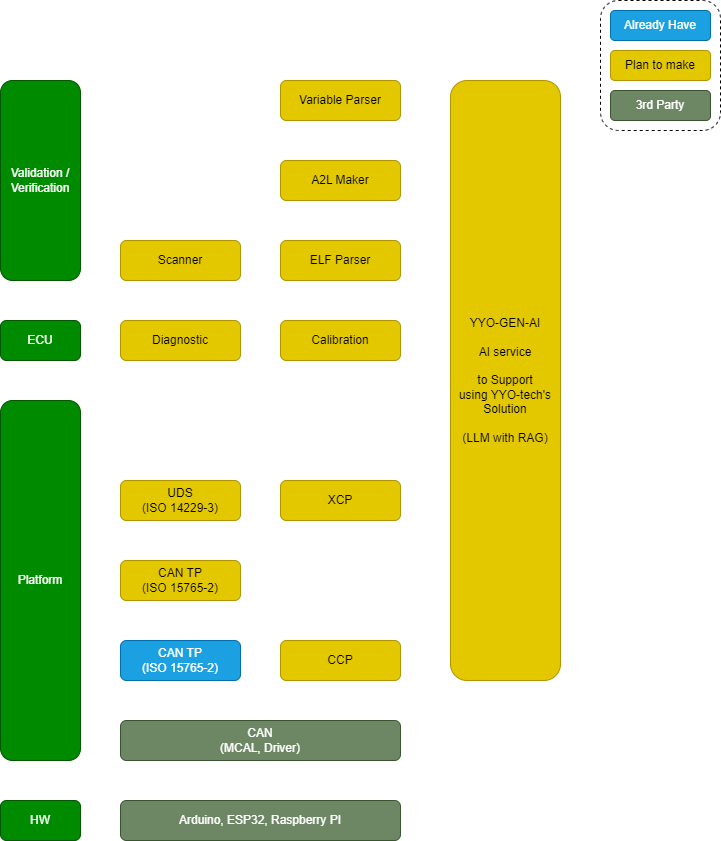

The diagram above was exported from draw.io. Its source (the exported page's mxGraphModel, read from the mxfile embedded in the PNG):
<mxGraphModel dx="919" dy="1401" grid="1" gridSize="10" guides="1" tooltips="1" connect="1" arrows="1" fold="1" page="1" pageScale="1" pageWidth="1169" pageHeight="827" math="0" shadow="0">
  <root>
    <mxCell id="0" />
    <mxCell id="1" parent="0" />
    <mxCell id="2" value="ECU" style="rounded=1;whiteSpace=wrap;html=1;fillColor=#008a00;fontColor=#ffffff;strokeColor=#005700;" parent="1" vertex="1">
      <mxGeometry x="360" y="240" width="80" height="40" as="geometry" />
    </mxCell>
    <mxCell id="3" value="Platform" style="rounded=1;whiteSpace=wrap;html=1;fillColor=#008a00;fontColor=#ffffff;strokeColor=#005700;" parent="1" vertex="1">
      <mxGeometry x="360" y="320" width="80" height="360" as="geometry" />
    </mxCell>
    <mxCell id="4" value="HW" style="rounded=1;whiteSpace=wrap;html=1;fillColor=#008a00;fontColor=#ffffff;strokeColor=#005700;" parent="1" vertex="1">
      <mxGeometry x="360" y="720" width="80" height="40" as="geometry" />
    </mxCell>
    <mxCell id="5" value="Diagnostic" style="rounded=1;whiteSpace=wrap;html=1;fillColor=#e3c800;fontColor=#000000;strokeColor=#B09500;" parent="1" vertex="1">
      <mxGeometry x="480" y="240" width="120" height="40" as="geometry" />
    </mxCell>
    <mxCell id="6" value="Calibration" style="rounded=1;whiteSpace=wrap;html=1;fillColor=#e3c800;fontColor=#000000;strokeColor=#B09500;" parent="1" vertex="1">
      <mxGeometry x="640" y="240" width="120" height="40" as="geometry" />
    </mxCell>
    <mxCell id="8" value="CAN &lt;br&gt;(MCAL, Driver)" style="rounded=1;whiteSpace=wrap;html=1;fillColor=#6d8764;fontColor=#ffffff;strokeColor=#3A5431;" parent="1" vertex="1">
      <mxGeometry x="480" y="640" width="280" height="40" as="geometry" />
    </mxCell>
    <mxCell id="9" value="CAN TP&lt;br&gt;(ISO 15765-2)" style="rounded=1;whiteSpace=wrap;html=1;fillColor=#1ba1e2;fontColor=#ffffff;strokeColor=#006EAF;" parent="1" vertex="1">
      <mxGeometry x="480" y="560" width="120" height="40" as="geometry" />
    </mxCell>
    <mxCell id="10" value="CAN TP&lt;br&gt;(ISO 15765-2)" style="rounded=1;whiteSpace=wrap;html=1;fillColor=#e3c800;fontColor=#000000;strokeColor=#B09500;" parent="1" vertex="1">
      <mxGeometry x="480" y="480" width="120" height="40" as="geometry" />
    </mxCell>
    <mxCell id="11" value="UDS&lt;br&gt;(ISO 14229-3)" style="rounded=1;whiteSpace=wrap;html=1;fillColor=#e3c800;fontColor=#000000;strokeColor=#B09500;" parent="1" vertex="1">
      <mxGeometry x="480" y="400" width="120" height="40" as="geometry" />
    </mxCell>
    <mxCell id="12" value="XCP" style="rounded=1;whiteSpace=wrap;html=1;fillColor=#e3c800;fontColor=#000000;strokeColor=#B09500;" parent="1" vertex="1">
      <mxGeometry x="640" y="400" width="120" height="40" as="geometry" />
    </mxCell>
    <mxCell id="13" value="CCP" style="rounded=1;whiteSpace=wrap;html=1;fillColor=#e3c800;fontColor=#000000;strokeColor=#B09500;" parent="1" vertex="1">
      <mxGeometry x="640" y="560" width="120" height="40" as="geometry" />
    </mxCell>
    <mxCell id="14" value="Validation /&lt;br&gt;Verification" style="rounded=1;whiteSpace=wrap;html=1;fillColor=#008a00;fontColor=#ffffff;strokeColor=#005700;" parent="1" vertex="1">
      <mxGeometry x="360" width="80" height="200" as="geometry" />
    </mxCell>
    <mxCell id="15" value="Scanner" style="rounded=1;whiteSpace=wrap;html=1;fillColor=#e3c800;fontColor=#000000;strokeColor=#B09500;" parent="1" vertex="1">
      <mxGeometry x="480" y="160" width="120" height="40" as="geometry" />
    </mxCell>
    <mxCell id="16" value="ELF Parser" style="rounded=1;whiteSpace=wrap;html=1;fillColor=#e3c800;fontColor=#000000;strokeColor=#B09500;" parent="1" vertex="1">
      <mxGeometry x="640" y="160" width="120" height="40" as="geometry" />
    </mxCell>
    <mxCell id="17" value="A2L Maker" style="rounded=1;whiteSpace=wrap;html=1;fillColor=#e3c800;fontColor=#000000;strokeColor=#B09500;" parent="1" vertex="1">
      <mxGeometry x="640" y="80" width="120" height="40" as="geometry" />
    </mxCell>
    <mxCell id="18" value="Variable Parser" style="rounded=1;whiteSpace=wrap;html=1;fillColor=#e3c800;fontColor=#000000;strokeColor=#B09500;" parent="1" vertex="1">
      <mxGeometry x="640" width="120" height="40" as="geometry" />
    </mxCell>
    <mxCell id="19" value="Arduino, ESP32, Raspberry PI" style="rounded=1;whiteSpace=wrap;html=1;fillColor=#6d8764;strokeColor=#3A5431;fontColor=#ffffff;" parent="1" vertex="1">
      <mxGeometry x="480" y="720" width="280" height="40" as="geometry" />
    </mxCell>
    <mxCell id="20" value="Already Have" style="rounded=1;whiteSpace=wrap;html=1;fillColor=#1ba1e2;fontColor=#ffffff;strokeColor=#006EAF;" parent="1" vertex="1">
      <mxGeometry x="970" y="-70" width="100" height="30" as="geometry" />
    </mxCell>
    <mxCell id="21" value="Plan to make" style="rounded=1;whiteSpace=wrap;html=1;fillColor=#e3c800;fontColor=#000000;strokeColor=#B09500;" parent="1" vertex="1">
      <mxGeometry x="970" y="-30" width="100" height="30" as="geometry" />
    </mxCell>
    <mxCell id="22" value="3rd Party" style="rounded=1;whiteSpace=wrap;html=1;fillColor=#6d8764;strokeColor=#3A5431;fontColor=#ffffff;" parent="1" vertex="1">
      <mxGeometry x="970" y="10" width="100" height="30" as="geometry" />
    </mxCell>
    <mxCell id="23" value="" style="rounded=1;whiteSpace=wrap;html=1;fillColor=none;dashed=1;" parent="1" vertex="1">
      <mxGeometry x="960" y="-80" width="120" height="130" as="geometry" />
    </mxCell>
    <mxCell id="24" value="YYO-GEN-AI&lt;br&gt;&lt;br&gt;AI service&lt;br&gt;&lt;br&gt;to Support&lt;br&gt;using YYO-tech's&lt;br&gt;Solution&lt;br&gt;&lt;br&gt;(LLM with RAG)" style="rounded=1;whiteSpace=wrap;html=1;fillColor=#e3c800;fontColor=#000000;strokeColor=#B09500;" vertex="1" parent="1">
      <mxGeometry x="810" width="110" height="600" as="geometry" />
    </mxCell>
  </root>
</mxGraphModel>